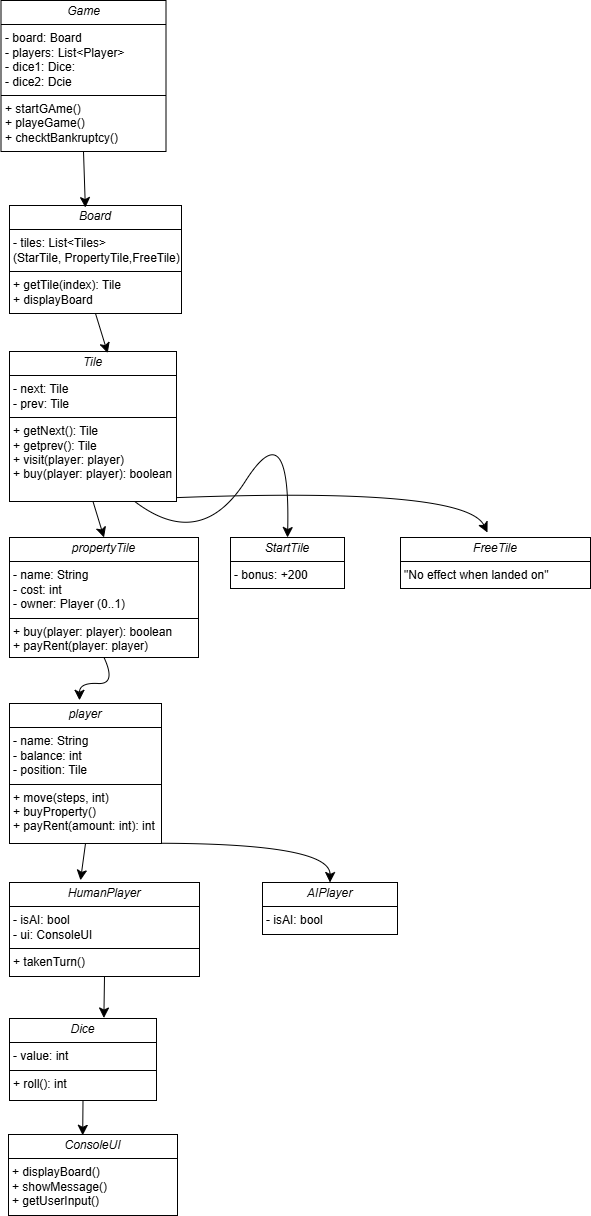

The diagram above was exported from draw.io. Its source (the exported page's mxGraphModel, read from the mxfile embedded in the PNG):
<mxGraphModel dx="823" dy="1694" grid="0" gridSize="10" guides="1" tooltips="1" connect="1" arrows="1" fold="1" page="0" pageScale="1" pageWidth="827" pageHeight="1169" math="0" shadow="0">
  <root>
    <mxCell id="0" />
    <mxCell id="1" parent="0" />
    <mxCell id="ho1feCATgoVhl4AhMGbv-1" value="&lt;p style=&quot;margin:0px;margin-top:4px;text-align:center;&quot;&gt;&lt;i&gt;Game&lt;/i&gt;&lt;/p&gt;&lt;hr size=&quot;1&quot; style=&quot;border-style:solid;&quot;&gt;&lt;p style=&quot;margin:0px;margin-left:4px;&quot;&gt;- board: Board&lt;/p&gt;&lt;p style=&quot;margin:0px;margin-left:4px;&quot;&gt;- players: List&amp;lt;Player&amp;gt;&lt;/p&gt;&lt;p style=&quot;margin:0px;margin-left:4px;&quot;&gt;- dice1: Dice:&lt;br&gt;- dice2: Dcie&amp;nbsp;&lt;/p&gt;&lt;hr size=&quot;1&quot; style=&quot;border-style:solid;&quot;&gt;&lt;p style=&quot;margin:0px;margin-left:4px;&quot;&gt;+ startGAme()&lt;/p&gt;&lt;p style=&quot;margin:0px;margin-left:4px;&quot;&gt;+ playeGame()&lt;br&gt;+ checktBankruptcy()&lt;/p&gt;" style="verticalAlign=top;align=left;overflow=fill;html=1;whiteSpace=wrap;" parent="1" vertex="1">
      <mxGeometry x="-43.5" y="-1197" width="165" height="151" as="geometry" />
    </mxCell>
    <mxCell id="ho1feCATgoVhl4AhMGbv-2" value="&lt;p style=&quot;margin:0px;margin-top:4px;text-align:center;&quot;&gt;&lt;i&gt;Board&lt;/i&gt;&lt;/p&gt;&lt;hr size=&quot;1&quot; style=&quot;border-style:solid;&quot;&gt;&lt;p style=&quot;margin:0px;margin-left:4px;&quot;&gt;- tiles: List&amp;lt;Tiles&amp;gt;&lt;/p&gt;&lt;p style=&quot;margin:0px;margin-left:4px;&quot;&gt;(StarTile, PropertyTile,FreeTile)&lt;/p&gt;&lt;hr size=&quot;1&quot; style=&quot;border-style:solid;&quot;&gt;&lt;p style=&quot;margin:0px;margin-left:4px;&quot;&gt;+ getTile(index): Tile&lt;br&gt;+ displayBoard&lt;/p&gt;" style="verticalAlign=top;align=left;overflow=fill;html=1;whiteSpace=wrap;" parent="1" vertex="1">
      <mxGeometry x="-35" y="-992" width="172" height="108" as="geometry" />
    </mxCell>
    <mxCell id="ho1feCATgoVhl4AhMGbv-21" style="edgeStyle=none;curved=1;rounded=0;orthogonalLoop=1;jettySize=auto;html=1;exitX=0.5;exitY=1;exitDx=0;exitDy=0;entryX=0.5;entryY=0;entryDx=0;entryDy=0;fontSize=12;startSize=8;endSize=8;" parent="1" source="ho1feCATgoVhl4AhMGbv-4" target="ho1feCATgoVhl4AhMGbv-6" edge="1">
      <mxGeometry relative="1" as="geometry" />
    </mxCell>
    <mxCell id="ho1feCATgoVhl4AhMGbv-23" style="edgeStyle=none;curved=1;rounded=0;orthogonalLoop=1;jettySize=auto;html=1;exitX=0.75;exitY=1;exitDx=0;exitDy=0;fontSize=12;startSize=8;endSize=8;entryX=0.5;entryY=0;entryDx=0;entryDy=0;" parent="1" source="ho1feCATgoVhl4AhMGbv-4" target="ho1feCATgoVhl4AhMGbv-7" edge="1">
      <mxGeometry relative="1" as="geometry">
        <mxPoint x="236.800048828125" y="-706" as="targetPoint" />
        <Array as="points">
          <mxPoint x="156" y="-646" />
          <mxPoint x="246" y="-787" />
        </Array>
      </mxGeometry>
    </mxCell>
    <mxCell id="ho1feCATgoVhl4AhMGbv-24" style="edgeStyle=none;curved=1;rounded=0;orthogonalLoop=1;jettySize=auto;html=1;exitX=0.5;exitY=1;exitDx=0;exitDy=0;fontSize=12;startSize=8;endSize=8;" parent="1" source="ho1feCATgoVhl4AhMGbv-4" edge="1">
      <mxGeometry relative="1" as="geometry">
        <mxPoint x="443" y="-665" as="targetPoint" />
        <Array as="points">
          <mxPoint x="418" y="-716" />
        </Array>
      </mxGeometry>
    </mxCell>
    <mxCell id="ho1feCATgoVhl4AhMGbv-4" value="&lt;p style=&quot;margin:0px;margin-top:4px;text-align:center;&quot;&gt;&lt;i&gt;Tile&lt;/i&gt;&lt;/p&gt;&lt;hr size=&quot;1&quot; style=&quot;border-style:solid;&quot;&gt;&lt;p style=&quot;margin:0px;margin-left:4px;&quot;&gt;- next: Tile&lt;br&gt;- prev: Tile&lt;/p&gt;&lt;hr size=&quot;1&quot; style=&quot;border-style:solid;&quot;&gt;&lt;p style=&quot;margin:0px;margin-left:4px;&quot;&gt;+ getNext(): Tile&lt;/p&gt;&lt;p style=&quot;margin:0px;margin-left:4px;&quot;&gt;+ getprev(): Tile&lt;/p&gt;&lt;p style=&quot;margin:0px;margin-left:4px;&quot;&gt;+ visit(player: player)&lt;br&gt;+ buy(player: player): boolean&lt;/p&gt;" style="verticalAlign=top;align=left;overflow=fill;html=1;whiteSpace=wrap;" parent="1" vertex="1">
      <mxGeometry x="-35" y="-846" width="167" height="150" as="geometry" />
    </mxCell>
    <mxCell id="ho1feCATgoVhl4AhMGbv-5" style="edgeStyle=none;curved=1;rounded=0;orthogonalLoop=1;jettySize=auto;html=1;exitX=1;exitY=0.5;exitDx=0;exitDy=0;fontSize=12;startSize=8;endSize=8;" parent="1" source="ho1feCATgoVhl4AhMGbv-4" target="ho1feCATgoVhl4AhMGbv-4" edge="1">
      <mxGeometry relative="1" as="geometry" />
    </mxCell>
    <mxCell id="ho1feCATgoVhl4AhMGbv-25" style="edgeStyle=none;curved=1;rounded=0;orthogonalLoop=1;jettySize=auto;html=1;exitX=0.5;exitY=1;exitDx=0;exitDy=0;fontSize=12;startSize=8;endSize=8;" parent="1" source="ho1feCATgoVhl4AhMGbv-6" edge="1">
      <mxGeometry relative="1" as="geometry">
        <mxPoint x="35" y="-497.1999816894531" as="targetPoint" />
        <Array as="points">
          <mxPoint x="72" y="-513" />
          <mxPoint x="35" y="-515" />
        </Array>
      </mxGeometry>
    </mxCell>
    <mxCell id="ho1feCATgoVhl4AhMGbv-6" value="&lt;p style=&quot;margin:0px;margin-top:4px;text-align:center;&quot;&gt;&lt;i&gt;propertyTile&lt;/i&gt;&lt;/p&gt;&lt;hr size=&quot;1&quot; style=&quot;border-style:solid;&quot;&gt;&lt;p style=&quot;margin:0px;margin-left:4px;&quot;&gt;&lt;span style=&quot;background-color: transparent; color: light-dark(rgb(0, 0, 0), rgb(255, 255, 255));&quot;&gt;- name: String&lt;/span&gt;&lt;/p&gt;&lt;p style=&quot;margin:0px;margin-left:4px;&quot;&gt;&lt;span style=&quot;background-color: transparent; color: light-dark(rgb(0, 0, 0), rgb(255, 255, 255));&quot;&gt;- cost: int&lt;/span&gt;&lt;/p&gt;&lt;p style=&quot;margin:0px;margin-left:4px;&quot;&gt;&lt;span style=&quot;background-color: transparent; color: light-dark(rgb(0, 0, 0), rgb(255, 255, 255));&quot;&gt;- owner: Player (0..1)&lt;/span&gt;&lt;/p&gt;&lt;hr size=&quot;1&quot; style=&quot;border-style:solid;&quot;&gt;&lt;p style=&quot;margin:0px;margin-left:4px;&quot;&gt;+ buy(player: player): boolean&lt;br&gt;+ payRent(player: player)&lt;/p&gt;" style="verticalAlign=top;align=left;overflow=fill;html=1;whiteSpace=wrap;" parent="1" vertex="1">
      <mxGeometry x="-35" y="-660" width="189" height="120" as="geometry" />
    </mxCell>
    <mxCell id="ho1feCATgoVhl4AhMGbv-7" value="&lt;p style=&quot;margin:0px;margin-top:4px;text-align:center;&quot;&gt;&lt;i&gt;StartTile&lt;/i&gt;&lt;/p&gt;&lt;hr size=&quot;1&quot; style=&quot;border-style:solid;&quot;&gt;&lt;p style=&quot;margin:0px;margin-left:4px;&quot;&gt;- bonus: +200&lt;/p&gt;&lt;hr size=&quot;1&quot; style=&quot;border-style:solid;&quot;&gt;&lt;p style=&quot;margin:0px;margin-left:4px;&quot;&gt;&lt;br&gt;&lt;/p&gt;" style="verticalAlign=top;align=left;overflow=fill;html=1;whiteSpace=wrap;" parent="1" vertex="1">
      <mxGeometry x="186" y="-660" width="114" height="51" as="geometry" />
    </mxCell>
    <mxCell id="ho1feCATgoVhl4AhMGbv-8" value="&lt;p style=&quot;margin:0px;margin-top:4px;text-align:center;&quot;&gt;&lt;i&gt;FreeTile&lt;/i&gt;&lt;/p&gt;&lt;hr size=&quot;1&quot; style=&quot;border-style:solid;&quot;&gt;&lt;p style=&quot;margin:0px;margin-left:4px;&quot;&gt;&quot;No effect when landed on&quot;&lt;/p&gt;&lt;hr size=&quot;1&quot; style=&quot;border-style:solid;&quot;&gt;&lt;p style=&quot;margin:0px;margin-left:4px;&quot;&gt;&lt;br&gt;&lt;/p&gt;" style="verticalAlign=top;align=left;overflow=fill;html=1;whiteSpace=wrap;" parent="1" vertex="1">
      <mxGeometry x="356" y="-660" width="190" height="51" as="geometry" />
    </mxCell>
    <mxCell id="ho1feCATgoVhl4AhMGbv-26" style="edgeStyle=none;curved=1;rounded=0;orthogonalLoop=1;jettySize=auto;html=1;exitX=0.5;exitY=1;exitDx=0;exitDy=0;fontSize=12;startSize=8;endSize=8;" parent="1" source="ho1feCATgoVhl4AhMGbv-9" edge="1">
      <mxGeometry relative="1" as="geometry">
        <mxPoint x="36" y="-317.1999816894531" as="targetPoint" />
      </mxGeometry>
    </mxCell>
    <mxCell id="ho1feCATgoVhl4AhMGbv-27" style="edgeStyle=none;curved=1;rounded=0;orthogonalLoop=1;jettySize=auto;html=1;exitX=0.75;exitY=1;exitDx=0;exitDy=0;entryX=0.5;entryY=0;entryDx=0;entryDy=0;fontSize=12;startSize=8;endSize=8;" parent="1" source="ho1feCATgoVhl4AhMGbv-9" target="ho1feCATgoVhl4AhMGbv-11" edge="1">
      <mxGeometry relative="1" as="geometry">
        <Array as="points">
          <mxPoint x="286" y="-357" />
        </Array>
      </mxGeometry>
    </mxCell>
    <mxCell id="ho1feCATgoVhl4AhMGbv-9" value="&lt;p style=&quot;margin:0px;margin-top:4px;text-align:center;&quot;&gt;&lt;i&gt;player&lt;/i&gt;&lt;/p&gt;&lt;hr size=&quot;1&quot; style=&quot;border-style:solid;&quot;&gt;&lt;p style=&quot;margin:0px;margin-left:4px;&quot;&gt;- name: String&lt;/p&gt;&lt;p style=&quot;margin:0px;margin-left:4px;&quot;&gt;- balance: int&lt;br&gt;- position: Tile&lt;/p&gt;&lt;hr size=&quot;1&quot; style=&quot;border-style:solid;&quot;&gt;&lt;p style=&quot;margin:0px;margin-left:4px;&quot;&gt;+ move(steps, int)&lt;/p&gt;&lt;p style=&quot;margin:0px;margin-left:4px;&quot;&gt;+ buyProperty()&lt;br&gt;+ payRent(amount: int): int&lt;/p&gt;" style="verticalAlign=top;align=left;overflow=fill;html=1;whiteSpace=wrap;" parent="1" vertex="1">
      <mxGeometry x="-35" y="-494" width="152" height="140" as="geometry" />
    </mxCell>
    <mxCell id="ho1feCATgoVhl4AhMGbv-10" value="&lt;p style=&quot;margin:0px;margin-top:4px;text-align:center;&quot;&gt;&lt;i&gt;HumanPlayer&lt;/i&gt;&lt;/p&gt;&lt;hr size=&quot;1&quot; style=&quot;border-style:solid;&quot;&gt;&lt;p style=&quot;margin:0px;margin-left:4px;&quot;&gt;- isAI: bool&lt;br&gt;- ui: ConsoleUI&lt;/p&gt;&lt;hr size=&quot;1&quot; style=&quot;border-style:solid;&quot;&gt;&lt;p style=&quot;margin:0px;margin-left:4px;&quot;&gt;+ takenTurn()&lt;br&gt;&lt;/p&gt;" style="verticalAlign=top;align=left;overflow=fill;html=1;whiteSpace=wrap;" parent="1" vertex="1">
      <mxGeometry x="-35" y="-315" width="190" height="94" as="geometry" />
    </mxCell>
    <mxCell id="ho1feCATgoVhl4AhMGbv-11" value="&lt;p style=&quot;margin:0px;margin-top:4px;text-align:center;&quot;&gt;&lt;i&gt;AIPlayer&lt;/i&gt;&lt;/p&gt;&lt;hr size=&quot;1&quot; style=&quot;border-style:solid;&quot;&gt;&lt;p style=&quot;margin:0px;margin-left:4px;&quot;&gt;- isAI: bool&lt;/p&gt;&lt;hr size=&quot;1&quot; style=&quot;border-style:solid;&quot;&gt;&lt;p style=&quot;margin:0px;margin-left:4px;&quot;&gt;&lt;br&gt;&lt;/p&gt;" style="verticalAlign=top;align=left;overflow=fill;html=1;whiteSpace=wrap;" parent="1" vertex="1">
      <mxGeometry x="218" y="-315" width="135" height="52" as="geometry" />
    </mxCell>
    <mxCell id="ho1feCATgoVhl4AhMGbv-12" value="&lt;p style=&quot;margin:0px;margin-top:4px;text-align:center;&quot;&gt;&lt;i&gt;Dice&lt;/i&gt;&lt;/p&gt;&lt;hr size=&quot;1&quot; style=&quot;border-style:solid;&quot;&gt;&lt;p style=&quot;margin:0px;margin-left:4px;&quot;&gt;- value: int&lt;br&gt;&lt;/p&gt;&lt;hr size=&quot;1&quot; style=&quot;border-style:solid;&quot;&gt;&lt;p style=&quot;margin:0px;margin-left:4px;&quot;&gt;+ roll(): int&lt;br&gt;&lt;/p&gt;" style="verticalAlign=top;align=left;overflow=fill;html=1;whiteSpace=wrap;" parent="1" vertex="1">
      <mxGeometry x="-35" y="-179" width="147" height="82" as="geometry" />
    </mxCell>
    <mxCell id="ho1feCATgoVhl4AhMGbv-13" value="&lt;p style=&quot;margin:0px;margin-top:4px;text-align:center;&quot;&gt;&lt;i&gt;ConsoleUI&lt;/i&gt;&lt;/p&gt;&lt;hr size=&quot;1&quot; style=&quot;border-style:solid;&quot;&gt;&lt;p style=&quot;margin:0px;margin-left:4px;&quot;&gt;+ displayBoard()&lt;br&gt;&lt;/p&gt;&lt;p style=&quot;margin:0px;margin-left:4px;&quot;&gt;+ showMessage()&lt;/p&gt;&lt;p style=&quot;margin:0px;margin-left:4px;&quot;&gt;+ getUserInput()&lt;/p&gt;&lt;hr size=&quot;1&quot; style=&quot;border-style:solid;&quot;&gt;&lt;p style=&quot;margin:0px;margin-left:4px;&quot;&gt;&lt;br&gt;&lt;/p&gt;" style="verticalAlign=top;align=left;overflow=fill;html=1;whiteSpace=wrap;" parent="1" vertex="1">
      <mxGeometry x="-36" y="-63" width="169" height="81" as="geometry" />
    </mxCell>
    <mxCell id="ho1feCATgoVhl4AhMGbv-14" style="edgeStyle=none;curved=1;rounded=0;orthogonalLoop=1;jettySize=auto;html=1;exitX=1;exitY=0.5;exitDx=0;exitDy=0;fontSize=12;startSize=8;endSize=8;" parent="1" source="ho1feCATgoVhl4AhMGbv-13" target="ho1feCATgoVhl4AhMGbv-13" edge="1">
      <mxGeometry relative="1" as="geometry" />
    </mxCell>
    <mxCell id="ho1feCATgoVhl4AhMGbv-19" style="edgeStyle=none;curved=1;rounded=0;orthogonalLoop=1;jettySize=auto;html=1;exitX=0.5;exitY=1;exitDx=0;exitDy=0;entryX=0.441;entryY=0.019;entryDx=0;entryDy=0;entryPerimeter=0;fontSize=12;startSize=8;endSize=8;" parent="1" source="ho1feCATgoVhl4AhMGbv-1" target="ho1feCATgoVhl4AhMGbv-2" edge="1">
      <mxGeometry relative="1" as="geometry" />
    </mxCell>
    <mxCell id="ho1feCATgoVhl4AhMGbv-20" style="edgeStyle=none;curved=1;rounded=0;orthogonalLoop=1;jettySize=auto;html=1;exitX=0.5;exitY=1;exitDx=0;exitDy=0;entryX=0.588;entryY=0.011;entryDx=0;entryDy=0;entryPerimeter=0;fontSize=12;startSize=8;endSize=8;" parent="1" source="ho1feCATgoVhl4AhMGbv-2" target="ho1feCATgoVhl4AhMGbv-4" edge="1">
      <mxGeometry relative="1" as="geometry" />
    </mxCell>
    <mxCell id="ho1feCATgoVhl4AhMGbv-28" style="edgeStyle=none;curved=1;rounded=0;orthogonalLoop=1;jettySize=auto;html=1;exitX=0.5;exitY=1;exitDx=0;exitDy=0;entryX=0.642;entryY=-0.006;entryDx=0;entryDy=0;entryPerimeter=0;fontSize=12;startSize=8;endSize=8;" parent="1" source="ho1feCATgoVhl4AhMGbv-10" target="ho1feCATgoVhl4AhMGbv-12" edge="1">
      <mxGeometry relative="1" as="geometry" />
    </mxCell>
    <mxCell id="ho1feCATgoVhl4AhMGbv-29" style="edgeStyle=none;curved=1;rounded=0;orthogonalLoop=1;jettySize=auto;html=1;exitX=0.5;exitY=1;exitDx=0;exitDy=0;entryX=0.439;entryY=0.01;entryDx=0;entryDy=0;entryPerimeter=0;fontSize=12;startSize=8;endSize=8;" parent="1" source="ho1feCATgoVhl4AhMGbv-12" target="ho1feCATgoVhl4AhMGbv-13" edge="1">
      <mxGeometry relative="1" as="geometry" />
    </mxCell>
  </root>
</mxGraphModel>